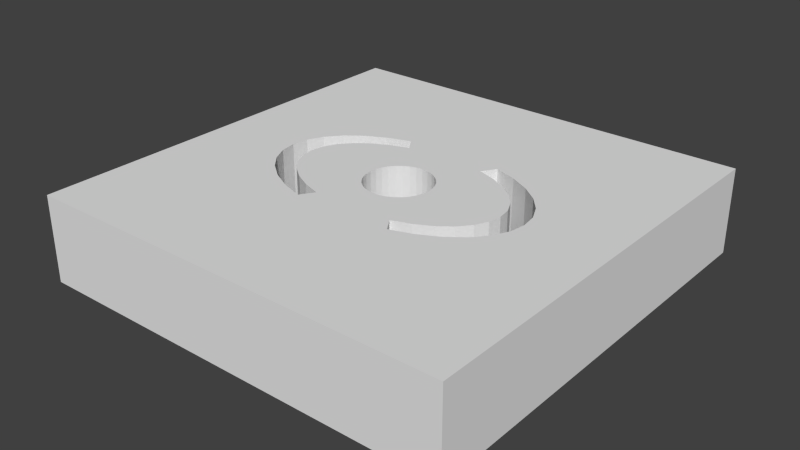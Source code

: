 # Source: runeEye.blend  (saved by Blender 2.68.0; exported with 4.5.12 LTS)
import bpy
from mathutils import Matrix  # noqa: F401  (used for matrix-valued properties, if any)

bpy.ops.wm.read_factory_settings(use_empty=True)
scene = bpy.context.scene
scene.name = 'Scene'

# ---- collections
col_collection_1 = bpy.data.collections.new('Collection 1'); scene.collection.children.link(col_collection_1)

# ---- world
world_world = bpy.data.worlds.new('World'); scene.world = world_world
world_world.color = (0.05088, 0.05088, 0.05088)
world_world.use_sun_shadow = False
world_world.sun_shadow_jitter_overblur = 0.0
world_world.cycles.sampling_method = 'MANUAL'
world_world.cycles.sample_map_resolution = 256

# ---- meshes
me_circle_002 = bpy.data.meshes.new('Circle.002')
me_circle_002.from_pydata([(0.0, 1.0, 0.0), (-0.1951, 0.9808, 0.0), (-0.3827, 0.9239, 0.0), (-0.5556, 0.8315, 0.0), (-0.7071, 0.7071, 0.0), (-0.8315, 0.5556, 0.0), (-0.9239, 0.3827, 0.0), (-0.9808, 0.1951, 0.0), (-1.0, 7.55e-08, 0.0), (-0.9808, -0.1951, 0.0), (-0.9239, -0.3827, 0.0), (-0.8315, -0.5556, 0.0), (-0.7071, -0.7071, 0.0), (-0.5556, -0.8315, 0.0), (-0.3827, -0.9239, 0.0), (-0.1951, -0.9808, 0.0), (3.258e-07, -1.0, 0.0), (0.1951, -0.9808, 0.0), (0.3827, -0.9239, 0.0), (0.5556, -0.8315, 0.0), (0.7071, -0.7071, 0.0), (0.8315, -0.5556, 0.0), (0.9239, -0.3827, 0.0), (0.9808, -0.1951, 0.0), (1.0, 9.656e-07, 0.0), (0.9808, 0.1951, 0.0), (0.9239, 0.3827, 0.0), (0.8315, 0.5556, 0.0), (0.7071, 0.7071, 0.0), (0.5556, 0.8315, 0.0), (0.3827, 0.9239, 0.0), (0.1951, 0.9808, 0.0)], [(1, 0), (2, 1), (3, 2), (4, 3), (5, 4), (6, 5), (7, 6), (8, 7), (9, 8), (10, 9), (11, 10), (12, 11), (13, 12), (14, 13), (15, 14), (16, 15), (17, 16), (18, 17), (19, 18), (20, 19), (21, 20), (22, 21), (23, 22), (24, 23), (25, 24), (26, 25), (27, 26), (28, 27), (29, 28), (30, 29), (31, 30), (0, 31)], [])
me_circle_002.use_remesh_preserve_volume = False
me_circle_002.use_remesh_preserve_attributes = False
me_circle_002.use_mirror_vertex_groups = False
me_circle_002.update()
me_circle = bpy.data.meshes.new('Circle')
me_circle.from_pydata([(-0.3827, 0.9239, 0.0), (-0.5556, 0.8315, 0.0), (-0.7071, 0.7071, 0.0), (-0.8315, 0.5556, 0.0), (-0.9239, 0.3827, 0.0), (-0.9808, 0.1951, 0.0), (-1.0, 7.55e-08, 0.0), (-0.9808, -0.1951, 0.0), (-0.9239, -0.3827, 0.0), (-0.8315, -0.5556, 0.0), (-0.7071, -0.7071, 0.0), (-0.5556, -0.8315, 0.0), (-0.3827, -0.9239, 0.0), (0.3827, -0.9239, 0.0), (0.5556, -0.8315, 0.0), (0.7071, -0.7071, 0.0), (0.8315, -0.5556, 0.0), (0.9239, -0.3827, 0.0), (0.9808, -0.1951, 0.0), (1.0, 9.656e-07, 0.0), (0.9808, 0.1951, 0.0), (0.9239, 0.3827, 0.0), (0.8315, 0.5556, 0.0), (0.7071, 0.7071, 0.0), (0.5556, 0.8315, 0.0), (0.3827, 0.9239, 0.0), (-0.314, 0.7581, 0.0), (-0.4559, 0.6823, 0.0), (-0.5802, 0.5802, 0.0), (-0.6823, 0.4559, 0.0), (-0.7581, 0.314, 0.0), (-0.8048, 0.1601, 0.0), (-0.8206, 1.278e-07, 0.0), (-0.8048, -0.1601, 0.0), (-0.7581, -0.314, 0.0), (-0.6823, -0.4559, 0.0), (-0.5802, -0.5802, 0.0), (-0.4559, -0.6823, 0.0), (-0.314, -0.7581, 0.0), (0.314, -0.7581, 0.0), (0.4559, -0.6823, 0.0), (0.5802, -0.5802, 0.0), (0.6823, -0.4559, 0.0), (0.7581, -0.314, 0.0), (0.8048, -0.1601, 0.0), (0.8206, 8.582e-07, 0.0), (0.8048, 0.1601, 0.0), (0.7581, 0.314, 0.0), (0.6823, 0.4559, 0.0), (0.5802, 0.5802, 0.0), (0.4559, 0.6823, 0.0), (0.314, 0.7581, 0.0)], [(1, 0), (2, 1), (3, 2), (4, 3), (5, 4), (6, 5), (7, 6), (8, 7), (9, 8), (10, 9), (11, 10), (12, 11), (14, 13), (15, 14), (16, 15), (17, 16), (18, 17), (19, 18), (20, 19), (21, 20), (22, 21), (23, 22), (24, 23), (25, 24), (27, 26), (28, 27), (29, 28), (30, 29), (31, 30), (32, 31), (33, 32), (34, 33), (35, 34), (36, 35), (37, 36), (38, 37), (40, 39), (41, 40), (42, 41), (43, 42), (44, 43), (45, 44), (46, 45), (47, 46), (48, 47), (49, 48), (50, 49), (51, 50), (0, 26), (12, 38), (13, 39), (25, 51)], [])
me_circle.use_remesh_preserve_volume = False
me_circle.use_remesh_preserve_attributes = False
me_circle.use_mirror_vertex_groups = False
me_circle.update()
me_plane = bpy.data.meshes.new('Plane')
me_plane.from_pydata([(1.0, -1.0, 0.0), (-1.0, -1.0, 0.0), (1.0, 1.0, 0.0), (-1.0, 1.0, 0.0), (-0.4328, -0.2734, 0.0), (-0.3401, -0.3215, 0.0), (-0.2342, -0.3573, 0.0), (-0.1922, -0.2932, 0.0), (-0.2791, -0.2639, 0.0), (-0.3552, -0.2244, 0.0), (-0.4176, -0.1763, 0.0), (-0.464, -0.1214, 0.0), (-0.4926, -0.06191, 0.0), (-0.5023, 0.0, 0.0), (-0.4926, 0.06191, 0.0), (-0.464, 0.1214, 0.0), (-0.4176, 0.1763, 0.0), (-0.3552, 0.2244, 0.0), (-0.5681, -0.1426, 0.0), (0.2738, -0.3439, 0.0), (0.2108, -0.2869, 0.0), (-0.234, 0.357, 0.0), (-0.2791, 0.2639, 0.0), (-0.1922, 0.2932, 0.0), (-0.2342, 0.3573, 0.0), (-0.3401, 0.3215, 0.0), (-0.4328, 0.2734, 0.0), (-0.5089, 0.2148, 0.0), (-0.5655, 0.148, 0.0), (-0.6003, 0.07544, 0.0), (-0.6121, 0.0, 0.0), (-0.6003, -0.07544, 0.0), (-0.5655, -0.148, 0.0), (-0.5089, -0.2148, 0.0), (0.2342, -0.3573, 0.0), (0.1922, -0.2932, 0.0), (0.3401, -0.3215, 0.0), (0.4328, -0.2734, 0.0), (0.5089, -0.2148, 0.0), (0.5655, -0.148, 0.0), (0.6003, -0.07544, 0.0), (0.6121, 3.725e-07, 0.0), (0.6003, 0.07544, 0.0), (0.5655, 0.148, 0.0), (0.5089, 0.2148, 0.0), (0.4328, 0.2734, 0.0), (0.3401, 0.3215, 0.0), (0.2342, 0.3573, 0.0), (0.1922, 0.2932, 0.0), (0.2791, 0.2639, 0.0), (0.3552, 0.2244, 0.0), (0.4176, 0.1763, 0.0), (0.464, 0.1214, 0.0), (0.4926, 0.06191, 0.0), (0.5023, 3.576e-07, 0.0), (0.4926, -0.06191, 0.0), (0.464, -0.1214, 0.0), (0.4176, -0.1763, 0.0), (0.3552, -0.2244, 0.0), (0.2791, -0.2639, 0.0), (0.05063, -0.1422, 0.0), (-0.1531, 0.04182, 0.0), (0.3401, -0.3215, 0.4), (0.1922, -0.2932, 0.4), (0.2342, -0.3573, 0.4), (-0.5089, -0.2148, 0.4), (-0.5655, -0.148, 0.4), (-0.6003, -0.07544, 0.4), (-0.6121, 0.0, 0.4), (-0.6003, 0.07544, 0.4), (-0.5655, 0.148, 0.4), (-0.5089, 0.2148, 0.4), (-0.4328, 0.2734, 0.4), (-0.3401, 0.3215, 0.4), (-0.2342, 0.3573, 0.4), (-0.1922, 0.2932, 0.4), (-0.2791, 0.2639, 0.4), (0.02369, -0.1504, 0.0), (-0.006237, -0.1534, 0.0), (-0.03617, -0.1504, 0.0), (-0.06494, -0.1417, 0.0), (-0.09147, -0.1275, 0.0), (-0.1147, -0.1084, 0.0), (-0.1338, -0.08519, 0.0), (-0.148, -0.05866, 0.0), (-0.1567, -0.02989, 0.0), (-0.1596, 4.368e-05, 0.0), (-0.1567, 0.02997, 0.0), (1.0, -1.0, 0.4), (-1.0, -1.0, 0.4), (1.0, 1.0, 0.4), (-1.0, 1.0, 0.4), (-0.4328, -0.2734, 0.4), (-0.3401, -0.3215, 0.4), (-0.2342, -0.3573, 0.4), (-0.1922, -0.2932, 0.4), (-0.2791, -0.2639, 0.4), (-0.3552, -0.2244, 0.4), (-0.4176, -0.1763, 0.4), (-0.464, -0.1214, 0.4), (-0.4926, -0.06191, 0.4), (-0.5023, 0.0, 0.4), (-0.4926, 0.06191, 0.4), (-0.464, 0.1214, 0.4), (-0.4176, 0.1763, 0.4), (-0.3552, 0.2244, 0.4), (-0.5681, -0.1426, 0.4), (0.2738, -0.3439, 0.4), (0.2108, -0.2869, 0.4), (-0.234, 0.357, 0.4), (-0.148, 0.05875, 0.0), (-0.1338, 0.08527, 0.0), (-0.1147, 0.1085, 0.0), (-0.09147, 0.1276, 0.0), (-0.06494, 0.1418, 0.0), (-0.03617, 0.1505, 0.0), (-0.006237, 0.1535, 0.0), (0.02369, 0.1505, 0.0), (0.05247, 0.1418, 0.0), (0.07899, 0.1276, 0.0), (0.1022, 0.1085, 0.0), (0.1213, 0.08527, 0.0), (0.1355, 0.05875, 0.0), (0.1442, 0.02997, 0.0), (0.1472, 4.366e-05, 0.0), (0.1442, -0.02989, 0.0), (0.1355, -0.05866, 0.0), (0.1213, -0.08519, 0.0), (0.1022, -0.1084, 0.0), (0.07899, -0.1275, 0.0), (0.05247, -0.1417, 0.0), (0.4328, -0.2734, 0.4), (0.5089, -0.2148, 0.4), (0.5655, -0.148, 0.4), (0.6003, -0.07544, 0.4), (0.6121, 3.725e-07, 0.4), (0.6003, 0.07544, 0.4), (0.5655, 0.148, 0.4), (0.5089, 0.2148, 0.4), (0.4328, 0.2734, 0.4), (0.3401, 0.3215, 0.4), (0.2342, 0.3573, 0.4), (0.1922, 0.2932, 0.4), (0.2791, 0.2639, 0.4), (0.3552, 0.2244, 0.4), (0.4176, 0.1763, 0.4), (0.464, 0.1214, 0.4), (0.4926, 0.06191, 0.4), (0.5023, 3.576e-07, 0.4), (0.4926, -0.06191, 0.4), (0.464, -0.1214, 0.4), (0.4176, -0.1763, 0.4), (0.3552, -0.2244, 0.4), (0.2791, -0.2639, 0.4), (0.05063, -0.1422, 0.4), (-0.1531, 0.04182, 0.4), (0.02369, -0.1504, 0.4), (-0.006237, -0.1534, 0.4), (-0.03617, -0.1504, 0.4), (-0.06494, -0.1417, 0.4), (-0.09147, -0.1275, 0.4), (-0.1147, -0.1084, 0.4), (-0.1338, -0.08519, 0.4), (-0.148, -0.05866, 0.4), (-0.1567, -0.02989, 0.4), (-0.1596, 4.368e-05, 0.4), (-0.1567, 0.02997, 0.4), (-0.148, 0.05875, 0.4), (-0.1338, 0.08527, 0.4), (-0.1147, 0.1085, 0.4), (-0.09147, 0.1276, 0.4), (-0.06494, 0.1418, 0.4), (-0.03617, 0.1505, 0.4), (-0.006237, 0.1535, 0.4), (0.02369, 0.1505, 0.4), (0.05247, 0.1418, 0.4), (0.07899, 0.1276, 0.4), (0.1022, 0.1085, 0.4), (0.1213, 0.08527, 0.4), (0.1355, 0.05875, 0.4), (0.1442, 0.02997, 0.4), (0.1472, 4.366e-05, 0.4), (0.1442, -0.02989, 0.4), (0.1355, -0.05866, 0.4), (0.1213, -0.08519, 0.4), (0.1022, -0.1084, 0.4), (0.07899, -0.1275, 0.4), (0.05247, -0.1417, 0.4)], [], [(1, 4, 5, 6, 7, 8, 9, 10, 11, 12, 13, 14, 15, 16, 17, 61, 87, 86, 85, 84, 83, 82, 81, 80, 79, 78, 77, 60, 20, 35, 34, 19, 0), (89, 88, 107, 64, 63, 108, 154, 156, 157, 158, 159, 160, 161, 162, 163, 164, 165, 166, 155, 105, 104, 103, 102, 101, 100, 99, 98, 97, 96, 95, 94, 93, 92), (31, 30, 68, 67), (3, 2, 0, 19, 36, 37, 38, 39, 40, 41, 42, 43, 44, 45, 46, 47, 48, 49, 50, 51, 52, 53, 54, 55, 56, 57, 58, 59, 20, 60, 130, 129, 128, 127, 126, 125, 124, 123, 122, 121, 120, 119, 118, 117, 116, 115, 114, 113, 112, 111, 110, 61, 17, 22, 23, 21, 24, 25, 26, 27, 28, 29, 30, 31, 18, 32, 33, 4, 1), (91, 89, 92, 65, 66, 106, 67, 68, 69, 70, 71, 72, 73, 74, 109, 75, 76, 105, 155, 167, 168, 169, 170, 171, 172, 173, 174, 175, 176, 177, 178, 179, 180, 181, 182, 183, 184, 185, 186, 187, 154, 108, 153, 152, 151, 150, 149, 148, 147, 146, 145, 144, 143, 142, 141, 140, 139, 138, 137, 136, 135, 134, 133, 132, 131, 62, 107, 88, 90), (117, 118, 175, 174), (15, 14, 102, 103), (58, 57, 151, 152), (42, 41, 135, 136), (87, 61, 155, 166), (130, 60, 154, 187), (28, 27, 71, 70), (114, 115, 172, 171), (12, 11, 99, 100), (55, 54, 148, 149), (39, 38, 132, 133), (84, 85, 164, 163), (127, 128, 185, 184), (25, 24, 74, 73), (111, 112, 169, 168), (9, 8, 96, 97), (52, 51, 145, 146), (36, 19, 107, 62), (81, 82, 161, 160), (124, 125, 182, 181), (22, 17, 105, 76), (6, 5, 93, 94), (49, 48, 142, 143), (19, 34, 64, 107), (78, 79, 158, 157), (121, 122, 179, 178), (18, 31, 67, 106), (3, 1, 89, 91), (46, 45, 139, 140), (32, 18, 106, 66), (118, 119, 176, 175), (16, 15, 103, 104), (59, 58, 152, 153), (1, 0, 88, 89), (43, 42, 136, 137), (29, 28, 70, 69), (115, 116, 173, 172), (13, 12, 100, 101), (56, 55, 149, 150), (40, 39, 133, 134), (85, 86, 165, 164), (128, 129, 186, 185), (26, 25, 73, 72), (112, 113, 170, 169), (10, 9, 97, 98), (53, 52, 146, 147), (37, 36, 62, 131), (82, 83, 162, 161), (125, 126, 183, 182), (23, 22, 76, 75), (61, 110, 167, 155), (7, 6, 94, 95), (50, 49, 143, 144), (34, 35, 63, 64), (79, 80, 159, 158), (122, 123, 180, 179), (47, 46, 140, 141), (33, 32, 66, 65), (60, 77, 156, 154), (119, 120, 177, 176), (17, 16, 104, 105), (20, 59, 153, 108), (2, 3, 91, 90), (44, 43, 137, 138), (30, 29, 69, 68), (116, 117, 174, 173), (14, 13, 101, 102), (57, 56, 150, 151), (41, 40, 134, 135), (86, 87, 166, 165), (129, 130, 187, 186), (27, 26, 72, 71), (113, 114, 171, 170), (11, 10, 98, 99), (54, 53, 147, 148), (38, 37, 131, 132), (83, 84, 163, 162), (126, 127, 184, 183), (24, 21, 109, 74), (110, 111, 168, 167), (8, 7, 95, 96), (51, 50, 144, 145), (35, 20, 108, 63), (80, 81, 160, 159), (123, 124, 181, 180), (21, 23, 75, 109), (5, 4, 92, 93), (48, 47, 141, 142), (4, 33, 65, 92), (77, 78, 157, 156), (120, 121, 178, 177), (0, 2, 90, 88), (45, 44, 138, 139)])
me_plane.use_remesh_preserve_volume = False
me_plane.use_remesh_preserve_attributes = False
me_plane.use_mirror_vertex_groups = False
me_plane.update()

# ---- objects
ob_circle_001 = bpy.data.objects.new('Circle.001', me_circle_002)
ob_circle = bpy.data.objects.new('Circle', me_circle)
ob_plane = bpy.data.objects.new('Plane', me_plane)

# ---- transforms, parenting, visibility, modifiers, constraints
ob_circle_001.location = (-0.005818, 4.072e-05, 0.1355)
ob_circle_001.scale = (-0.1431, -0.1431, -0.1431)
ob_circle_001.hide_viewport = True
ob_circle_001.lineart.crease_threshold = 0.0
ob_circle.location = (0.0, 0.0, 0.2227)
ob_circle.scale = (0.6797, 0.4294, 0.6797)
ob_circle.hide_viewport = True
ob_circle.lineart.crease_threshold = 0.0
ob_plane.location = (0.0, 0.0, 0.0)
ob_plane.lineart.crease_threshold = 0.0

# ---- collection membership
col_collection_1.objects.link(ob_circle_001)
col_collection_1.objects.link(ob_circle)
col_collection_1.objects.link(ob_plane)

# ---- scene / render settings (as saved in the file)
scene.frame_start = 1; scene.frame_end = 250; scene.frame_set(0)
scene.render.engine = 'BLENDER_EEVEE_NEXT'
scene.render.image_settings.color_mode = 'RGB'
scene.render.image_settings.compression = 90
scene.render.resolution_percentage = 50
scene.render.dither_intensity = 0.0
scene.cycles.use_denoising = False
scene.cycles.samples = 10
scene.cycles.sampling_pattern = 'TABULATED_SOBOL'
scene.cycles.light_sampling_threshold = 0.0
scene.cycles.use_adaptive_sampling = False
scene.cycles.use_light_tree = False
scene.cycles.blur_glossy = 0.0
scene.cycles.volume_bounces = 1
scene.cycles.pixel_filter_type = 'GAUSSIAN'
scene.cycles.sample_clamp_indirect = 0.0
scene.view_settings.view_transform = 'Standard'
bpy.context.view_layer.update()

# ---- added for rendering (the .blend has no active camera and no usable light): camera, sun
cam_auto = bpy.data.cameras.new('AutoCamera')
cam_auto.lens = 50.0
cam_auto.sensor_width = 36.0
cam_auto.clip_end = 1000.0
ob_auto_camera = bpy.data.objects.new('AutoCamera', cam_auto)
scene.collection.objects.link(ob_auto_camera)
ob_auto_camera.location = (2.64297, -3.17156, 2.31438)
ob_auto_camera.rotation_euler = (1.09748, -7.21219e-08, 0.694738)
scene.camera = ob_auto_camera
light_auto_sun = bpy.data.lights.new('AutoSun', 'SUN')
light_auto_sun.energy = 3.0
light_auto_sun.angle = 0.0523599
ob_auto_sun = bpy.data.objects.new('AutoSun', light_auto_sun)
scene.collection.objects.link(ob_auto_sun)
ob_auto_sun.rotation_euler = (0.872665, 0.174533, 0.523599)
bpy.context.view_layer.update()
